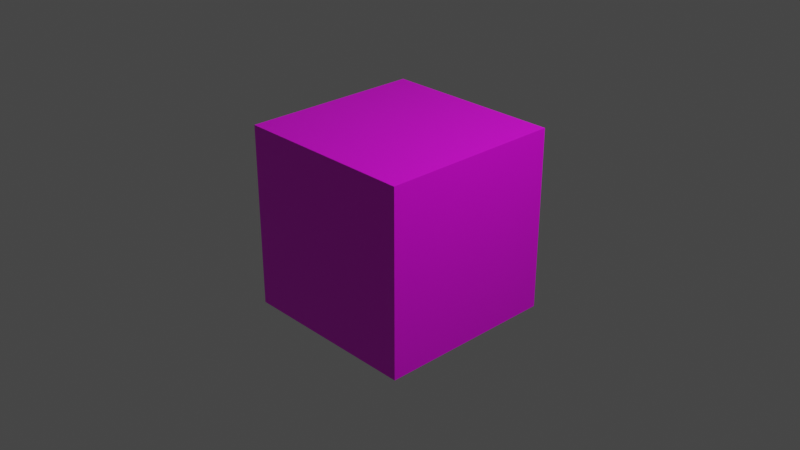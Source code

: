 # Source: Block.blend  (saved by Blender 2.90.8; exported with 4.5.12 LTS)
import bpy
from mathutils import Matrix  # noqa: F401  (used for matrix-valued properties, if any)

bpy.ops.wm.read_factory_settings(use_empty=True)
scene = bpy.context.scene
scene.name = 'Scene'

# ---- collections
col_collection = bpy.data.collections.new('Collection'); scene.collection.children.link(col_collection)

# ---- images (referenced by path relative to the original .blend; pixels are not part of the script)
import os
ASSET_DIR = os.environ.get("B2B_ASSET_DIR", "")  # directory of the original .blend (textures are referenced by path, not embedded)
HERE = os.path.dirname(os.path.abspath(__file__))  # packed textures are extracted next to this script under _unpacked/

def load_image(name, relpath, width, height, colorspace="sRGB"):
    """Load a texture the original file referenced (path relative to the .blend, or extracted next to this script)."""
    p = next((c for c in (os.path.join(HERE, relpath), os.path.join(ASSET_DIR, relpath)) if relpath and os.path.exists(c)), "")
    if p:
        img = bpy.data.images.load(p, check_existing=True)
        img.name = name
    else:  # same state as the original file: an image datablock whose file is absent (Cycles renders it pink)
        img = bpy.data.images.new(name, width, height)
        img.source = "FILE"
        img.filepath = "//" + (relpath or name)
    img.colorspace_settings.name = colorspace
    return img
img_texture_png = load_image('texture.png', 'texture.png', 1024, 1024, 'sRGB')

# ---- materials (node trees are filled in below, after node groups)
mat_rock = bpy.data.materials.new('Rock')
mat_rock.alpha_threshold = 0.0
mat_rock.use_transparent_shadow = False
mat_rock.line_color = (0.0, 0.0, 0.0, 1.0)

# ---- material node trees
mat_rock.use_nodes = True; mat_rock.node_tree.nodes.clear()
_N = mat_rock.node_tree.nodes; _L = mat_rock.node_tree.links
n0 = _N.new('ShaderNodeOutputMaterial'); n0.name = 'Material Output'; n0.location = (300, 300)
n1 = _N.new('ShaderNodeBsdfPrincipled'); n1.name = 'Principled BSDF'; n1.location = (10, 300)
n1.distribution = 'GGX'
n1.subsurface_method = 'BURLEY'
n1.inputs[2].default_value = 0.4
n1.inputs[3].default_value = 1.45
n1.inputs[27].default_value = (0.0, 0.0, 0.0, 1.0)
n1.inputs[28].default_value = 1.0
n2 = _N.new('ShaderNodeTexImage'); n2.name = 'Image Texture'; n2.location = (-478, 209)
n2.image = img_texture_png
_L.new(n1.outputs[0], n0.inputs[0])
_L.new(n2.outputs[0], n1.inputs[0])
n0.is_active_output = True

# ---- world
world_world = bpy.data.worlds.new('World'); scene.world = world_world
world_world.use_nodes = True; world_world.node_tree.nodes.clear()
_N = world_world.node_tree.nodes; _L = world_world.node_tree.links
n0 = _N.new('ShaderNodeOutputWorld'); n0.name = 'World Output'; n0.location = (300, 300)
n1 = _N.new('ShaderNodeBackground'); n1.name = 'Background'; n1.location = (10, 300)
n1.inputs[0].default_value = (0.05088, 0.05088, 0.05088, 1.0)
_L.new(n1.outputs[0], n0.inputs[0])
n0.is_active_output = True
world_world.color = (0.05088, 0.05088, 0.05088)
world_world.use_sun_shadow = False
world_world.sun_shadow_jitter_overblur = 0.0

# ---- cameras
cam_camera = bpy.data.cameras.new('Camera')
cam_camera.clip_end = 100.0
cam_camera.ortho_scale = 7.314

# ---- lights
light_light = bpy.data.lights.new('Light', 'POINT')
light_light.transmission_factor = 0.0
light_light.energy = 1000.0
light_light.shadow_soft_size = 0.1
light_light.shadow_maximum_resolution = 0.006
light_light.use_absolute_resolution = True

# ---- meshes
me_cube = bpy.data.meshes.new('Cube')
me_cube.from_pydata([(1.0, 1.0, 1.0), (1.0, 1.0, -1.0), (1.0, -1.0, 1.0), (1.0, -1.0, -1.0), (-1.0, 1.0, 1.0), (-1.0, 1.0, -1.0), (-1.0, -1.0, 1.0), (-1.0, -1.0, -1.0)], [], [(0, 4, 6, 2), (3, 2, 6, 7), (7, 6, 4, 5), (5, 1, 3, 7), (1, 0, 2, 3), (5, 4, 0, 1)])
_uv = me_cube.uv_layers.new(name='UVMap')
_uv.uv.foreach_set('vector', [0.231, 0.729, 0.01902, 0.729, 0.01902, 0.5171, 0.231, 0.5171, 0.231, 0.5171, 0.231, 0.729, 0.01902, 0.729, 0.01902, 0.5171, 0.01902, 0.5171, 0.01902, 0.729, 0.231, 0.729, 0.231, 0.5171, 0.01902, 0.729, 0.231, 0.729, 0.231, 0.5171, 0.01902, 0.5171, 0.231, 0.5171, 0.231, 0.729, 0.01902, 0.729, 0.01902, 0.5171, 0.01902, 0.5171, 0.01902, 0.729, 0.231, 0.729, 0.231, 0.5171])
me_cube.materials.append(mat_rock)
me_cube.use_remesh_preserve_volume = False
me_cube.use_remesh_preserve_attributes = False
me_cube.use_mirror_vertex_groups = False
me_cube.update()

# ---- objects
ob_cube = bpy.data.objects.new('Cube', me_cube)
ob_light = bpy.data.objects.new('Light', light_light)
ob_camera = bpy.data.objects.new('Camera', cam_camera)

# ---- transforms, parenting, visibility, modifiers, constraints
ob_cube.location = (0.0, 0.0, 0.0)
ob_cube.lock_rotations_4d = False
ob_cube.empty_display_type = 'ARROWS'
ob_cube.lineart.crease_threshold = 0.0
ob_light.location = (4.076, 1.005, 5.904)
ob_light.rotation_euler = (0.6503, 0.05522, 1.866)
ob_light.lock_rotations_4d = False
ob_light.empty_display_type = 'ARROWS'
ob_light.color = (0.0, 0.0, 0.0, 0.0)
ob_light.lineart.crease_threshold = 0.0
ob_camera.location = (7.359, -6.926, 4.958)
ob_camera.rotation_euler = (1.109, 0.0, 0.8149)
ob_camera.lock_rotations_4d = False
ob_camera.empty_display_type = 'ARROWS'
ob_camera.color = (0.0, 0.0, 0.0, 0.0)
ob_camera.display_type = 'WIRE'
ob_camera.lineart.crease_threshold = 0.0

# ---- collection membership
col_collection.objects.link(ob_cube)
col_collection.objects.link(ob_light)
col_collection.objects.link(ob_camera)

# ---- scene / render settings (as saved in the file)
scene.camera = ob_camera
scene.frame_start = 1; scene.frame_end = 250; scene.frame_set(1)
scene.render.engine = 'BLENDER_EEVEE_NEXT'
scene.cycles.use_denoising = False
scene.cycles.samples = 128
scene.cycles.sampling_pattern = 'TABULATED_SOBOL'
scene.cycles.use_adaptive_sampling = False
scene.cycles.use_light_tree = False
scene.view_settings.view_transform = 'Filmic'
bpy.context.view_layer.update()
